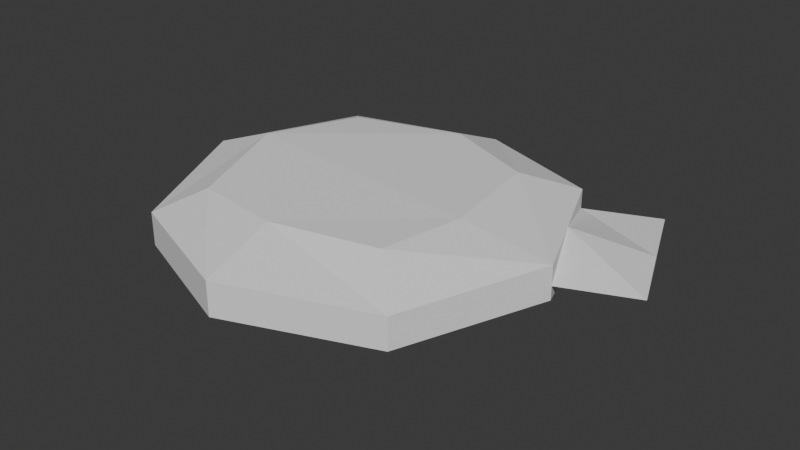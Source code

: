 # Source: ComedyGold.blend  (saved by Blender 4.0.36; exported with 4.5.12 LTS)
import bpy
from mathutils import Matrix  # noqa: F401  (used for matrix-valued properties, if any)

bpy.ops.wm.read_factory_settings(use_empty=True)
scene = bpy.context.scene
scene.name = 'Scene'

# ---- collections
col_collection = bpy.data.collections.new('Collection'); scene.collection.children.link(col_collection)

# ---- world
world_world = bpy.data.worlds.new('World'); scene.world = world_world
world_world.use_nodes = True; world_world.node_tree.nodes.clear()
_N = world_world.node_tree.nodes; _L = world_world.node_tree.links
n0 = _N.new('ShaderNodeOutputWorld'); n0.name = 'World Output'; n0.location = (300, 300)
n1 = _N.new('ShaderNodeBackground'); n1.name = 'Background'; n1.location = (10, 300)
n1.inputs[0].default_value = (0.05088, 0.05088, 0.05088, 1.0)
_L.new(n1.outputs[0], n0.inputs[0])
n0.is_active_output = True
world_world.color = (0.05088, 0.05088, 0.05088)
world_world.use_sun_shadow = False
world_world.sun_shadow_jitter_overblur = 0.0

# ---- meshes
me_cylinder = bpy.data.meshes.new('Cylinder')
me_cylinder.from_pydata([(0.0, 0.7979, -0.2186), (0.0, 0.8594, 0.25), (0.4985, 0.5091, -0.25), (0.6077, 0.6077, 0.25), (0.7979, 0.0, -0.25), (0.7083, -0.07866, 0.25), (0.5642, -0.5242, -0.25), (0.6077, -0.6077, 0.25), (-0.02176, -0.9345, -0.25), (-0.04967, -0.7598, 0.25), (-0.5642, -0.5642, -0.25), (-0.6077, -0.6889, 0.25), (-0.73, 0.0, -0.25), (-0.8594, 0.02987, 0.2903), (-0.5642, 0.5642, -0.25), (-0.6784, 0.6619, 0.25), (0.0, 1.25, 0.0), (0.8839, 0.8839, 0.0), (1.25, 0.0, 0.0), (0.8839, -0.8839, 0.0), (0.0, -1.25, 0.0), (-0.8839, -0.8839, 0.0), (-1.25, 0.0, 0.0), (-0.8839, 0.8839, 0.0), (0.0, 1.25, 0.08649), (0.8839, 0.8839, 0.125), (1.25, 0.0, 0.125), (0.8839, -0.8839, 0.09085), (0.0, -1.25, 0.125), (-0.8839, -0.8839, 0.08577), (-1.25, 0.0, 0.1428), (-0.8839, 0.8839, 0.1402), (0.8839, 0.8839, -0.1655), (1.25, 0.0, -0.08674), (0.8839, -0.8839, -0.1108), (0.0, -1.25, -0.08941), (-0.8839, -0.8839, -0.125), (-1.25, 0.0, -0.05915), (-0.8839, 0.8839, -0.1477), (0.0, 1.25, -0.1472), (1.077, 0.417, 0.125), (1.06, 0.4589, -0.1908), (1.335, 1.071, 1.521e-08), (1.701, 0.1868, 1.521e-08), (1.528, 0.6038, 0.01742), (1.511, 0.6458, -0.01392)], [], [(24, 1, 3, 25), (25, 3, 5, 26, 40), (26, 5, 7, 27), (27, 7, 9, 28), (28, 9, 11, 29), (29, 11, 13, 30), (3, 1, 15, 13, 11, 9, 7, 5), (30, 13, 15, 31), (31, 15, 1, 24), (0, 2, 4, 6, 8, 10, 12, 14), (38, 23, 16, 39), (37, 22, 23, 38), (36, 21, 22, 37), (35, 20, 21, 36), (34, 19, 20, 35), (33, 18, 19, 34), (32, 17, 41), (39, 16, 17, 32), (23, 31, 24, 16), (22, 30, 31, 23), (21, 29, 30, 22), (20, 28, 29, 21), (19, 27, 28, 20), (18, 26, 27, 19), (17, 25, 40), (16, 24, 25, 17), (0, 39, 32, 2), (2, 32, 41, 33, 4), (4, 33, 34, 6), (6, 34, 35, 8), (8, 35, 36, 10), (10, 36, 37, 12), (12, 37, 38, 14), (14, 38, 39, 0), (43, 45, 42), (41, 18, 33), (18, 41, 45, 43), (40, 26, 18), (17, 40, 44, 42), (43, 42, 44), (40, 18, 43, 44), (41, 17, 42, 45)])
_uv = me_cylinder.uv_layers.new(name='UVMap')
_uv.uv.foreach_set('vector', [1.0, 0.875, 1.0, 1.0, 0.875, 1.0, 0.875, 0.875, 0.875, 0.875, 0.875, 1.0, 0.75, 1.0, 0.75, 0.875, 0.809, 0.875, 0.75, 0.875, 0.75, 1.0, 0.625, 1.0, 0.625, 0.875, 0.625, 0.875, 0.625, 1.0, 0.5, 1.0, 0.5, 0.875, 0.5, 0.875, 0.5, 1.0, 0.375, 1.0, 0.375, 0.875, 0.375, 0.875, 0.375, 1.0, 0.25, 1.0, 0.25, 0.875, 0.4197, 0.4197, 0.25, 0.49, 0.08029, 0.4197, 0.01, 0.25, 0.08029, 0.08029, 0.25, 0.01, 0.4197, 0.08029, 0.49, 0.25, 0.25, 0.875, 0.25, 1.0, 0.125, 1.0, 0.125, 0.875, 0.125, 0.875, 0.125, 1.0, 0.0, 1.0, 0.0, 0.875, 0.75, 0.49, 0.9197, 0.4197, 0.99, 0.25, 0.9197, 0.08029, 0.75, 0.01, 0.5803, 0.08029, 0.51, 0.25, 0.5803, 0.4197, 0.125, 0.625, 0.125, 0.75, 0.0, 0.75, 0.0, 0.625, 0.25, 0.625, 0.25, 0.75, 0.125, 0.75, 0.125, 0.625, 0.375, 0.625, 0.375, 0.75, 0.25, 0.75, 0.25, 0.625, 0.5, 0.625, 0.5, 0.75, 0.375, 0.75, 0.375, 0.625, 0.625, 0.625, 0.625, 0.75, 0.5, 0.75, 0.5, 0.625, 0.75, 0.625, 0.75, 0.75, 0.625, 0.75, 0.625, 0.625, 0.875, 0.625, 0.875, 0.75, 0.8149, 0.625, 1.0, 0.625, 1.0, 0.75, 0.875, 0.75, 0.875, 0.625, 0.125, 0.75, 0.125, 0.875, 0.0, 0.875, 0.0, 0.75, 0.25, 0.75, 0.25, 0.875, 0.125, 0.875, 0.125, 0.75, 0.375, 0.75, 0.375, 0.875, 0.25, 0.875, 0.25, 0.75, 0.5, 0.75, 0.5, 0.875, 0.375, 0.875, 0.375, 0.75, 0.625, 0.75, 0.625, 0.875, 0.5, 0.875, 0.5, 0.75, 0.75, 0.75, 0.75, 0.875, 0.625, 0.875, 0.625, 0.75, 0.875, 0.75, 0.875, 0.875, 0.809, 0.875, 1.0, 0.75, 1.0, 0.875, 0.875, 0.875, 0.875, 0.75, 1.0, 0.5, 1.0, 0.625, 0.875, 0.625, 0.875, 0.5, 0.875, 0.5, 0.875, 0.625, 0.8149, 0.625, 0.75, 0.625, 0.75, 0.5, 0.75, 0.5, 0.75, 0.625, 0.625, 0.625, 0.625, 0.5, 0.625, 0.5, 0.625, 0.625, 0.5, 0.625, 0.5, 0.5, 0.5, 0.5, 0.5, 0.625, 0.375, 0.625, 0.375, 0.5, 0.375, 0.5, 0.375, 0.625, 0.25, 0.625, 0.25, 0.5, 0.25, 0.5, 0.25, 0.625, 0.125, 0.625, 0.125, 0.5, 0.125, 0.5, 0.125, 0.625, 0.0, 0.625, 0.0, 0.5, 0.75, 0.75, 0.8149, 0.625, 0.875, 0.75, 0.8149, 0.625, 0.75, 0.75, 0.75, 0.625, 0.75, 0.75, 0.8149, 0.625, 0.8149, 0.625, 0.75, 0.75, 0.809, 0.875, 0.75, 0.875, 0.75, 0.75, 0.875, 0.75, 0.809, 0.875, 0.809, 0.875, 0.875, 0.75, 0.75, 0.75, 0.875, 0.75, 0.809, 0.875, 0.809, 0.875, 0.75, 0.75, 0.75, 0.75, 0.809, 0.875, 0.8149, 0.625, 0.875, 0.75, 0.875, 0.75, 0.8149, 0.625])
me_cylinder.update()

# ---- objects
ob_comedygold = bpy.data.objects.new('ComedyGold', me_cylinder)

# ---- transforms, parenting, visibility, modifiers, constraints
ob_comedygold.location = (0.0, 0.0, -0.15)

# ---- collection membership
col_collection.objects.link(ob_comedygold)

# ---- scene / render settings (as saved in the file)
scene.frame_start = 1; scene.frame_end = 250; scene.frame_set(1)
scene.render.engine = 'BLENDER_EEVEE_NEXT'
scene.cycles.sampling_pattern = 'TABULATED_SOBOL'
bpy.context.view_layer.update()

# ---- added for rendering (the .blend has no active camera and no usable light): camera, sun
cam_auto = bpy.data.cameras.new('AutoCamera')
cam_auto.lens = 50.0
cam_auto.sensor_width = 36.0
cam_auto.clip_end = 1000.0
ob_auto_camera = bpy.data.objects.new('AutoCamera', cam_auto)
scene.collection.objects.link(ob_auto_camera)
ob_auto_camera.location = (3.83869, -4.33581, 2.76069)
ob_auto_camera.rotation_euler = (1.09748, -7.21219e-08, 0.694738)
scene.camera = ob_auto_camera
light_auto_sun = bpy.data.lights.new('AutoSun', 'SUN')
light_auto_sun.energy = 3.0
light_auto_sun.angle = 0.0523599
ob_auto_sun = bpy.data.objects.new('AutoSun', light_auto_sun)
scene.collection.objects.link(ob_auto_sun)
ob_auto_sun.rotation_euler = (0.872665, 0.174533, 0.523599)
bpy.context.view_layer.update()
